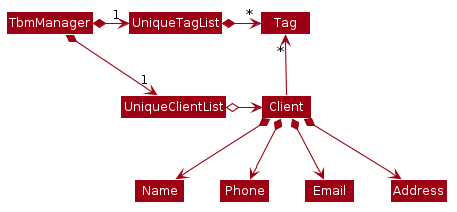

The diagram above was rendered by PlantUML. Its source (embedded in the PNG):
@startuml








skinparam BackgroundColor #FFFFFFF

skinparam Shadowing false

skinparam Class {
    FontColor #FFFFFF
    BorderThickness 1
    BorderColor #FFFFFF
    StereotypeFontColor #FFFFFF
    FontName Arial
}

skinparam Actor {
    BorderColor #000000
    Color #000000
    FontName Arial
}

skinparam Sequence {
    MessageAlign center
    BoxFontSize 15
    BoxPadding 0
    BoxFontColor #FFFFFF
    FontName Arial
}

skinparam Participant {
    FontColor #FFFFFFF
    Padding 20
}

skinparam MinClassWidth 50
skinparam ParticipantPadding 10
skinparam Shadowing false
skinparam DefaultTextAlignment center
skinparam packageStyle Rectangle

hide footbox
hide members
hide circle
skinparam arrowThickness 1.1
skinparam arrowColor #9D0012
skinparam classBackgroundColor #9D0012

TbmManager *-right-> "1" UniqueClientList
TbmManager *-right-> "1" UniqueTagList
UniqueTagList -[hidden]down- UniqueClientList
UniqueTagList -[hidden]down- UniqueClientList

UniqueTagList *-right-> "*" Tag
UniqueClientList o-right-> Client

Client -up-> "*" Tag

Client *--> Name
Client *--> Phone
Client *--> Email
Client *--> Address
@enduml